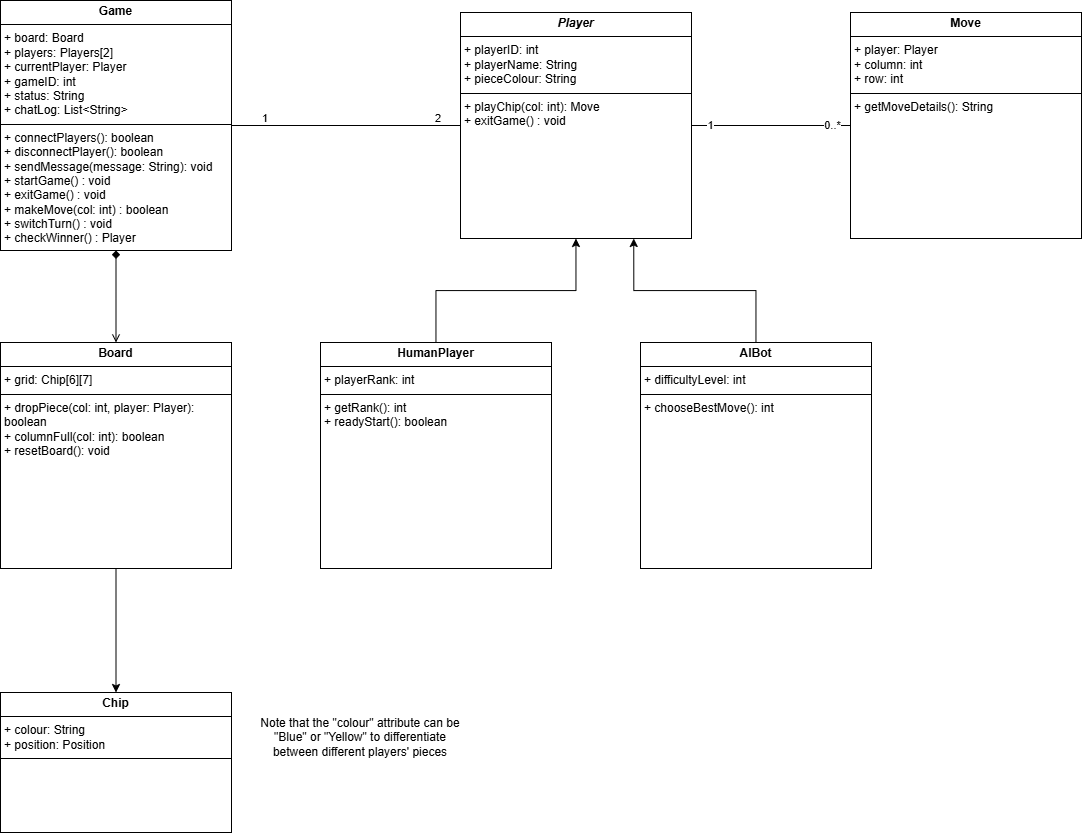

The diagram above was exported from draw.io. Its source (the exported page's mxGraphModel, read from the mxfile embedded in the PNG):
<mxGraphModel dx="2305" dy="965" grid="1" gridSize="10" guides="1" tooltips="1" connect="1" arrows="1" fold="1" page="1" pageScale="1" pageWidth="850" pageHeight="1100" background="none" math="0" shadow="0">
  <root>
    <mxCell id="0" />
    <mxCell id="1" parent="0" />
    <mxCell id="yGX9uO-T582HLd4BNNIW-32" style="edgeStyle=orthogonalEdgeStyle;rounded=0;orthogonalLoop=1;jettySize=auto;html=1;endArrow=open;endFill=0;startArrow=diamond;startFill=1;" edge="1" parent="1" source="yGX9uO-T582HLd4BNNIW-33" target="yGX9uO-T582HLd4BNNIW-39">
      <mxGeometry relative="1" as="geometry" />
    </mxCell>
    <mxCell id="yGX9uO-T582HLd4BNNIW-33" value="&lt;p style=&quot;margin:0px;margin-top:4px;text-align:center;&quot;&gt;&lt;b&gt;Game&lt;/b&gt;&lt;/p&gt;&lt;hr size=&quot;1&quot; style=&quot;border-style:solid;&quot;&gt;&lt;p style=&quot;margin:0px;margin-left:4px;&quot;&gt;&lt;span style=&quot;background-color: transparent; color: light-dark(rgb(0, 0, 0), rgb(255, 255, 255));&quot;&gt;+ board: Board&lt;/span&gt;&lt;/p&gt;&lt;p style=&quot;margin:0px;margin-left:4px;&quot;&gt;+ players: Players[2]&lt;/p&gt;&lt;p style=&quot;margin:0px;margin-left:4px;&quot;&gt;+ currentPlayer: Player&lt;br&gt;+ gameID: int&lt;br&gt;+ status: String&lt;/p&gt;&lt;p style=&quot;margin:0px;margin-left:4px;&quot;&gt;+ chatLog: List&amp;lt;String&amp;gt;&lt;/p&gt;&lt;hr size=&quot;1&quot; style=&quot;border-style:solid;&quot;&gt;&lt;p style=&quot;margin:0px;margin-left:4px;&quot;&gt;&lt;span style=&quot;background-color: transparent; color: light-dark(rgb(0, 0, 0), rgb(255, 255, 255));&quot;&gt;+ connectPlayers(): boolean&lt;/span&gt;&lt;/p&gt;&lt;p style=&quot;margin:0px;margin-left:4px;&quot;&gt;&lt;span style=&quot;background-color: transparent; color: light-dark(rgb(0, 0, 0), rgb(255, 255, 255));&quot;&gt;+ disconnectPlayer(): boolean&amp;nbsp;&lt;/span&gt;&lt;/p&gt;&lt;p style=&quot;margin:0px;margin-left:4px;&quot;&gt;+ sendMessage(message: String): void&lt;/p&gt;&lt;p style=&quot;margin:0px;margin-left:4px;&quot;&gt;&lt;span style=&quot;background-color: transparent; color: light-dark(rgb(0, 0, 0), rgb(255, 255, 255));&quot;&gt;+ startGame() : void&lt;/span&gt;&lt;/p&gt;&lt;p style=&quot;margin:0px;margin-left:4px;&quot;&gt;&lt;span style=&quot;background-color: transparent; color: light-dark(rgb(0, 0, 0), rgb(255, 255, 255));&quot;&gt;+ exitGame() : void&lt;/span&gt;&lt;/p&gt;&lt;p style=&quot;margin:0px;margin-left:4px;&quot;&gt;&lt;span style=&quot;background-color: transparent; color: light-dark(rgb(0, 0, 0), rgb(255, 255, 255));&quot;&gt;+ makeMove(col: int) : boolean&lt;/span&gt;&lt;/p&gt;&lt;p style=&quot;margin:0px;margin-left:4px;&quot;&gt;&lt;span style=&quot;background-color: transparent; color: light-dark(rgb(0, 0, 0), rgb(255, 255, 255));&quot;&gt;+ switchTurn() : void&lt;/span&gt;&lt;/p&gt;&lt;p style=&quot;margin:0px;margin-left:4px;&quot;&gt;&lt;span style=&quot;background-color: transparent; color: light-dark(rgb(0, 0, 0), rgb(255, 255, 255));&quot;&gt;+ checkWinner() : Player&lt;/span&gt;&lt;/p&gt;&lt;div&gt;&lt;span style=&quot;background-color: transparent; color: light-dark(rgb(0, 0, 0), rgb(255, 255, 255));&quot;&gt;&lt;br&gt;&lt;/span&gt;&lt;/div&gt;" style="verticalAlign=top;align=left;overflow=fill;html=1;whiteSpace=wrap;" vertex="1" parent="1">
      <mxGeometry x="-60" y="378" width="231" height="250" as="geometry" />
    </mxCell>
    <mxCell id="yGX9uO-T582HLd4BNNIW-34" style="edgeStyle=orthogonalEdgeStyle;rounded=0;orthogonalLoop=1;jettySize=auto;html=1;entryX=0;entryY=0.5;entryDx=0;entryDy=0;endArrow=none;endFill=0;" edge="1" parent="1" source="yGX9uO-T582HLd4BNNIW-37" target="yGX9uO-T582HLd4BNNIW-40">
      <mxGeometry relative="1" as="geometry" />
    </mxCell>
    <mxCell id="yGX9uO-T582HLd4BNNIW-35" value="1" style="edgeLabel;html=1;align=center;verticalAlign=middle;resizable=0;points=[];" vertex="1" connectable="0" parent="yGX9uO-T582HLd4BNNIW-34">
      <mxGeometry x="-0.761" y="1" relative="1" as="geometry">
        <mxPoint as="offset" />
      </mxGeometry>
    </mxCell>
    <mxCell id="yGX9uO-T582HLd4BNNIW-36" value="0..*" style="edgeLabel;html=1;align=center;verticalAlign=middle;resizable=0;points=[];" vertex="1" connectable="0" parent="yGX9uO-T582HLd4BNNIW-34">
      <mxGeometry x="0.761" y="1" relative="1" as="geometry">
        <mxPoint as="offset" />
      </mxGeometry>
    </mxCell>
    <mxCell id="yGX9uO-T582HLd4BNNIW-37" value="&lt;p style=&quot;margin:0px;margin-top:4px;text-align:center;&quot;&gt;&lt;b&gt;&lt;i&gt;Player&lt;/i&gt;&lt;/b&gt;&lt;/p&gt;&lt;hr size=&quot;1&quot; style=&quot;border-style:solid;&quot;&gt;&lt;p style=&quot;margin:0px;margin-left:4px;&quot;&gt;&lt;span style=&quot;background-color: transparent; color: light-dark(rgb(0, 0, 0), rgb(255, 255, 255));&quot;&gt;+ playerID: int&lt;br&gt;&lt;/span&gt;&lt;/p&gt;&lt;p style=&quot;margin:0px;margin-left:4px;&quot;&gt;&lt;span style=&quot;background-color: transparent; color: light-dark(rgb(0, 0, 0), rgb(255, 255, 255));&quot;&gt;+ playerName: String&lt;/span&gt;&lt;/p&gt;&lt;p style=&quot;margin:0px;margin-left:4px;&quot;&gt;&lt;span style=&quot;background-color: transparent; color: light-dark(rgb(0, 0, 0), rgb(255, 255, 255));&quot;&gt;+ pieceColour: String&lt;/span&gt;&lt;/p&gt;&lt;hr size=&quot;1&quot; style=&quot;border-style:solid;&quot;&gt;&lt;p style=&quot;margin:0px;margin-left:4px;&quot;&gt;&lt;span style=&quot;background-color: transparent; color: light-dark(rgb(0, 0, 0), rgb(255, 255, 255));&quot;&gt;+ playChip(col: int): Move&lt;/span&gt;&lt;/p&gt;&lt;p style=&quot;margin:0px;margin-left:4px;&quot;&gt;&lt;span style=&quot;background-color: transparent; color: light-dark(rgb(0, 0, 0), rgb(255, 255, 255));&quot;&gt;+ exitGame() : void&lt;/span&gt;&lt;/p&gt;&lt;div&gt;&lt;span style=&quot;background-color: transparent; color: light-dark(rgb(0, 0, 0), rgb(255, 255, 255));&quot;&gt;&lt;br&gt;&lt;/span&gt;&lt;/div&gt;" style="verticalAlign=top;align=left;overflow=fill;html=1;whiteSpace=wrap;" vertex="1" parent="1">
      <mxGeometry x="400" y="390" width="231" height="226" as="geometry" />
    </mxCell>
    <mxCell id="yGX9uO-T582HLd4BNNIW-38" style="edgeStyle=orthogonalEdgeStyle;rounded=0;orthogonalLoop=1;jettySize=auto;html=1;" edge="1" parent="1" source="yGX9uO-T582HLd4BNNIW-39" target="yGX9uO-T582HLd4BNNIW-48">
      <mxGeometry relative="1" as="geometry" />
    </mxCell>
    <mxCell id="yGX9uO-T582HLd4BNNIW-39" value="&lt;p style=&quot;margin:0px;margin-top:4px;text-align:center;&quot;&gt;&lt;b&gt;Board&lt;/b&gt;&lt;/p&gt;&lt;hr size=&quot;1&quot; style=&quot;border-style:solid;&quot;&gt;&lt;p style=&quot;margin:0px;margin-left:4px;&quot;&gt;&lt;span style=&quot;background-color: transparent; color: light-dark(rgb(0, 0, 0), rgb(255, 255, 255));&quot;&gt;+ grid: Chip[6][7]&lt;br&gt;&lt;/span&gt;&lt;/p&gt;&lt;hr size=&quot;1&quot; style=&quot;border-style:solid;&quot;&gt;&lt;p style=&quot;margin:0px;margin-left:4px;&quot;&gt;&lt;span style=&quot;background-color: transparent; color: light-dark(rgb(0, 0, 0), rgb(255, 255, 255));&quot;&gt;+ dropPiece(col: int, player: Player): boolean&lt;/span&gt;&lt;/p&gt;&lt;p style=&quot;margin:0px;margin-left:4px;&quot;&gt;&lt;span style=&quot;background-color: transparent; color: light-dark(rgb(0, 0, 0), rgb(255, 255, 255));&quot;&gt;+ columnFull(col: int): boolean&lt;/span&gt;&lt;/p&gt;&lt;p style=&quot;margin:0px;margin-left:4px;&quot;&gt;&lt;span style=&quot;background-color: transparent; color: light-dark(rgb(0, 0, 0), rgb(255, 255, 255));&quot;&gt;+ resetBoard(): void&lt;/span&gt;&lt;/p&gt;&lt;div&gt;&lt;span style=&quot;background-color: transparent; color: light-dark(rgb(0, 0, 0), rgb(255, 255, 255));&quot;&gt;&lt;br&gt;&lt;/span&gt;&lt;/div&gt;" style="verticalAlign=top;align=left;overflow=fill;html=1;whiteSpace=wrap;" vertex="1" parent="1">
      <mxGeometry x="-60" y="720" width="231" height="226" as="geometry" />
    </mxCell>
    <mxCell id="yGX9uO-T582HLd4BNNIW-40" value="&lt;p style=&quot;margin:0px;margin-top:4px;text-align:center;&quot;&gt;&lt;b&gt;Move&lt;/b&gt;&lt;/p&gt;&lt;hr size=&quot;1&quot; style=&quot;border-style:solid;&quot;&gt;&lt;p style=&quot;margin:0px;margin-left:4px;&quot;&gt;&lt;span style=&quot;background-color: transparent; color: light-dark(rgb(0, 0, 0), rgb(255, 255, 255));&quot;&gt;+ player: Player&lt;br&gt;&lt;/span&gt;&lt;/p&gt;&lt;p style=&quot;margin:0px;margin-left:4px;&quot;&gt;&lt;span style=&quot;background-color: transparent; color: light-dark(rgb(0, 0, 0), rgb(255, 255, 255));&quot;&gt;+ column: int&lt;/span&gt;&lt;/p&gt;&lt;p style=&quot;margin:0px;margin-left:4px;&quot;&gt;&lt;span style=&quot;background-color: transparent; color: light-dark(rgb(0, 0, 0), rgb(255, 255, 255));&quot;&gt;+ row: int&lt;/span&gt;&lt;/p&gt;&lt;hr size=&quot;1&quot; style=&quot;border-style:solid;&quot;&gt;&lt;p style=&quot;margin:0px;margin-left:4px;&quot;&gt;&lt;span style=&quot;background-color: transparent; color: light-dark(rgb(0, 0, 0), rgb(255, 255, 255));&quot;&gt;+ getMoveDetails(): String&lt;/span&gt;&lt;/p&gt;&lt;div&gt;&lt;span style=&quot;background-color: transparent; color: light-dark(rgb(0, 0, 0), rgb(255, 255, 255));&quot;&gt;&lt;br&gt;&lt;/span&gt;&lt;/div&gt;" style="verticalAlign=top;align=left;overflow=fill;html=1;whiteSpace=wrap;" vertex="1" parent="1">
      <mxGeometry x="790" y="390" width="231" height="226" as="geometry" />
    </mxCell>
    <mxCell id="yGX9uO-T582HLd4BNNIW-41" style="edgeStyle=orthogonalEdgeStyle;rounded=0;orthogonalLoop=1;jettySize=auto;html=1;" edge="1" parent="1" source="yGX9uO-T582HLd4BNNIW-42" target="yGX9uO-T582HLd4BNNIW-37">
      <mxGeometry relative="1" as="geometry" />
    </mxCell>
    <mxCell id="yGX9uO-T582HLd4BNNIW-42" value="&lt;p style=&quot;margin:0px;margin-top:4px;text-align:center;&quot;&gt;&lt;b&gt;HumanPlayer&lt;/b&gt;&lt;/p&gt;&lt;hr size=&quot;1&quot; style=&quot;border-style:solid;&quot;&gt;&lt;p style=&quot;margin:0px;margin-left:4px;&quot;&gt;&lt;span style=&quot;background-color: transparent; color: light-dark(rgb(0, 0, 0), rgb(255, 255, 255));&quot;&gt;+ playerRank: int&lt;/span&gt;&lt;/p&gt;&lt;hr size=&quot;1&quot; style=&quot;border-style:solid;&quot;&gt;&lt;p style=&quot;margin:0px;margin-left:4px;&quot;&gt;&lt;span style=&quot;background-color: transparent; color: light-dark(rgb(0, 0, 0), rgb(255, 255, 255));&quot;&gt;+ getRank(): int&lt;/span&gt;&lt;/p&gt;&lt;p style=&quot;margin:0px;margin-left:4px;&quot;&gt;&lt;span style=&quot;background-color: transparent; color: light-dark(rgb(0, 0, 0), rgb(255, 255, 255));&quot;&gt;+ readyStart(): boolean&lt;/span&gt;&lt;/p&gt;" style="verticalAlign=top;align=left;overflow=fill;html=1;whiteSpace=wrap;" vertex="1" parent="1">
      <mxGeometry x="260" y="720" width="231" height="226" as="geometry" />
    </mxCell>
    <mxCell id="yGX9uO-T582HLd4BNNIW-43" style="edgeStyle=orthogonalEdgeStyle;rounded=0;orthogonalLoop=1;jettySize=auto;html=1;entryX=0.75;entryY=1;entryDx=0;entryDy=0;" edge="1" parent="1" source="yGX9uO-T582HLd4BNNIW-44" target="yGX9uO-T582HLd4BNNIW-37">
      <mxGeometry relative="1" as="geometry" />
    </mxCell>
    <mxCell id="yGX9uO-T582HLd4BNNIW-44" value="&lt;p style=&quot;margin:0px;margin-top:4px;text-align:center;&quot;&gt;&lt;b&gt;AIBot&lt;/b&gt;&lt;/p&gt;&lt;hr size=&quot;1&quot; style=&quot;border-style:solid;&quot;&gt;&lt;p style=&quot;margin:0px;margin-left:4px;&quot;&gt;&lt;span style=&quot;background-color: transparent; color: light-dark(rgb(0, 0, 0), rgb(255, 255, 255));&quot;&gt;+ difficultyLevel: int&lt;/span&gt;&lt;/p&gt;&lt;hr size=&quot;1&quot; style=&quot;border-style:solid;&quot;&gt;&lt;p style=&quot;margin:0px;margin-left:4px;&quot;&gt;&lt;span style=&quot;background-color: transparent; color: light-dark(rgb(0, 0, 0), rgb(255, 255, 255));&quot;&gt;+ chooseBestMove(): int&lt;/span&gt;&lt;/p&gt;" style="verticalAlign=top;align=left;overflow=fill;html=1;whiteSpace=wrap;" vertex="1" parent="1">
      <mxGeometry x="580" y="720" width="231" height="226" as="geometry" />
    </mxCell>
    <mxCell id="yGX9uO-T582HLd4BNNIW-45" value="" style="endArrow=none;html=1;edgeStyle=orthogonalEdgeStyle;rounded=0;entryX=0;entryY=0.5;entryDx=0;entryDy=0;exitX=1;exitY=0.5;exitDx=0;exitDy=0;" edge="1" parent="1" source="yGX9uO-T582HLd4BNNIW-33" target="yGX9uO-T582HLd4BNNIW-37">
      <mxGeometry relative="1" as="geometry">
        <mxPoint x="200" y="502.71" as="sourcePoint" />
        <mxPoint x="360" y="502.71" as="targetPoint" />
      </mxGeometry>
    </mxCell>
    <mxCell id="yGX9uO-T582HLd4BNNIW-46" value="1" style="edgeLabel;resizable=0;html=1;align=left;verticalAlign=bottom;" connectable="0" vertex="1" parent="yGX9uO-T582HLd4BNNIW-45">
      <mxGeometry x="-1" relative="1" as="geometry">
        <mxPoint x="29" as="offset" />
      </mxGeometry>
    </mxCell>
    <mxCell id="yGX9uO-T582HLd4BNNIW-47" value="2" style="edgeLabel;resizable=0;html=1;align=right;verticalAlign=bottom;" connectable="0" vertex="1" parent="yGX9uO-T582HLd4BNNIW-45">
      <mxGeometry x="1" relative="1" as="geometry">
        <mxPoint x="-20" as="offset" />
      </mxGeometry>
    </mxCell>
    <mxCell id="yGX9uO-T582HLd4BNNIW-48" value="&lt;p style=&quot;margin:0px;margin-top:4px;text-align:center;&quot;&gt;&lt;b&gt;Chip&lt;/b&gt;&lt;/p&gt;&lt;hr size=&quot;1&quot; style=&quot;border-style:solid;&quot;&gt;&lt;p style=&quot;margin:0px;margin-left:4px;&quot;&gt;&lt;span style=&quot;background-color: transparent;&quot;&gt;+ colour: String&lt;/span&gt;&lt;br&gt;&lt;/p&gt;&lt;p style=&quot;margin:0px;margin-left:4px;&quot;&gt;&lt;span style=&quot;background-color: transparent; color: light-dark(rgb(0, 0, 0), rgb(255, 255, 255));&quot;&gt;+ position: Position&lt;/span&gt;&lt;/p&gt;&lt;hr size=&quot;1&quot; style=&quot;border-style:solid;&quot;&gt;&lt;p style=&quot;margin:0px;margin-left:4px;&quot;&gt;&lt;br&gt;&lt;/p&gt;&lt;div&gt;&lt;span style=&quot;background-color: transparent; color: light-dark(rgb(0, 0, 0), rgb(255, 255, 255));&quot;&gt;&lt;br&gt;&lt;/span&gt;&lt;/div&gt;" style="verticalAlign=top;align=left;overflow=fill;html=1;whiteSpace=wrap;" vertex="1" parent="1">
      <mxGeometry x="-60" y="1070" width="231" height="140" as="geometry" />
    </mxCell>
    <mxCell id="yGX9uO-T582HLd4BNNIW-49" value="Note that the &quot;colour&quot; attribute can be &quot;Blue&quot; or &quot;Yellow&quot; to differentiate between different players' pieces" style="text;strokeColor=none;align=center;fillColor=none;html=1;verticalAlign=middle;whiteSpace=wrap;rounded=0;" vertex="1" parent="1">
      <mxGeometry x="190" y="1070" width="220" height="90" as="geometry" />
    </mxCell>
  </root>
</mxGraphModel>